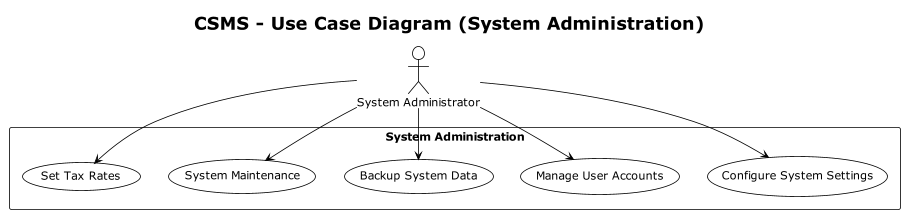

The diagram above was rendered by PlantUML. Its source (embedded in the PNG):
@startuml
scale 0.8
!theme plain
title CSMS - Use Case Diagram (System Administration)

actor "System Administrator" as admin

rectangle "System Administration" {
    usecase "Configure System Settings" as UC031
    usecase "Manage User Accounts" as UC032
    usecase "Backup System Data" as UC033
    usecase "System Maintenance" as UC034
    usecase "Set Tax Rates" as UC035
}

admin --> UC031
admin --> UC032
admin --> UC033
admin --> UC034
admin --> UC035
@enduml